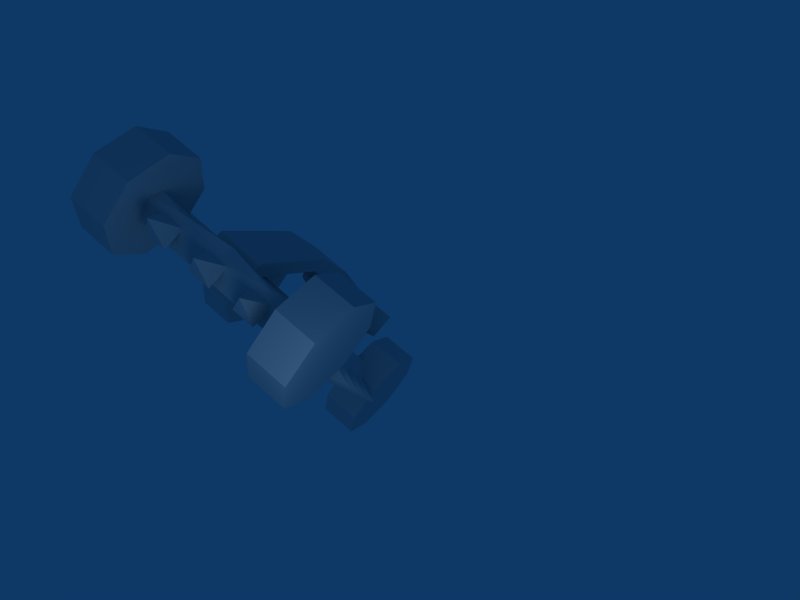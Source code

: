 # Source: catapult.blend  (saved by Blender 2.48.1; exported with 4.5.12 LTS)
import bpy
from mathutils import Matrix  # noqa: F401  (used for matrix-valued properties, if any)

bpy.ops.wm.read_factory_settings(use_empty=True)
scene = bpy.context.scene
scene.name = 'Scene'

# ---- collections
col_collection_1 = bpy.data.collections.new('Collection 1'); scene.collection.children.link(col_collection_1)

# ---- world
world_world = bpy.data.worlds.new('World'); scene.world = world_world
world_world.color = (0.05656, 0.2208, 0.4)
world_world.use_sun_shadow = False
world_world.sun_shadow_jitter_overblur = 0.0
world_world.cycles.sampling_method = 'MANUAL'
world_world.cycles.sample_map_resolution = 256

# ---- cameras
cam_camera = bpy.data.cameras.new('Camera')
cam_camera.passepartout_alpha = 0.2
cam_camera.clip_end = 100.0
cam_camera.lens = 35.0
cam_camera.ortho_scale = 7.314
cam_camera.show_passepartout = False
cam_camera.show_safe_areas = True
cam_camera.dof.focus_distance = 0.0
cam_camera.dof.aperture_fstop = 128.0

# ---- lights
light_spot = bpy.data.lights.new('Spot', 'POINT')
light_spot.transmission_factor = 0.0
light_spot.cutoff_distance = 30.0
light_spot.energy = 100.0
light_spot.shadow_buffer_clip_start = 1.001
light_spot.shadow_soft_size = 1.0
light_spot.shadow_maximum_resolution = 0.006
light_spot.use_absolute_resolution = True
light_spot.cycles.use_multiple_importance_sampling = False

# ---- meshes
me_tc_spikes = bpy.data.meshes.new('TC_SPIKES')
me_tc_spikes.from_pydata([(-2.055, 0.7071, -1.0), (-2.055, -0.7071, -1.0), (-3.469, -0.7071, -1.0), (-3.469, 0.7071, -1.0), (-2.762, 1.801e-07, 1.0), (-2.762, 1.801e-07, -1.0), (-2.055, -0.7404, -13.29), (-2.055, 0.6738, -13.29), (-3.469, 0.6738, -13.29), (-3.469, -0.7404, -13.29), (-2.762, -0.03327, -15.29), (-2.762, -0.03327, -13.29), (0.7071, -0.7404, -13.29), (0.7071, 0.6738, -13.29), (-0.7071, 0.6738, -13.29), (-0.7071, -0.7404, -13.29), (-2.235e-08, -0.03327, -15.29), (-4.62e-08, -0.03327, -13.29), (0.7071, 0.7071, -1.0), (0.7071, -0.7071, -1.0), (-0.7071, -0.7071, -1.0), (-0.7071, 0.7071, -1.0), (0.0, 0.0, 1.0), (0.0, 0.0, -1.0), (-4.983, 0.7071, -1.0), (-4.983, -0.7071, -1.0), (-6.397, -0.7071, -1.0), (-6.397, 0.7071, -1.0), (-5.69, 1.801e-07, 1.0), (-5.69, 1.801e-07, -1.0), (-4.983, -0.7404, -13.29), (-4.983, 0.6738, -13.29), (-6.397, 0.6738, -13.29), (-6.397, -0.7404, -13.29), (-5.69, -0.03327, -15.29), (-5.69, -0.03327, -13.29), (-8.011, -0.7404, -13.29), (-8.011, 0.6738, -13.29), (-9.425, 0.6738, -13.29), (-9.425, -0.7404, -13.29), (-8.718, -0.03327, -15.29), (-8.718, -0.03327, -13.29), (-8.011, 0.7071, -1.0), (-8.011, -0.7071, -1.0), (-9.425, -0.7071, -1.0), (-9.425, 0.7071, -1.0), (-8.718, 1.801e-07, 1.0), (-8.718, 1.801e-07, -1.0), (-14.29, 0.7071, -9.565), (-14.29, -0.7071, -9.565), (-14.29, -0.7071, -10.98), (-14.29, 0.7071, -10.98), (-16.29, 1.801e-07, -10.27), (-14.29, 1.801e-07, -10.27), (-14.29, 0.7071, -3.32), (-14.29, -0.7071, -3.32), (-14.29, -0.7071, -4.734), (-14.29, 0.7071, -4.734), (-16.29, 1.801e-07, -4.027), (-14.29, 1.801e-07, -4.027), (-14.29, 0.7071, -6.384), (-14.29, -0.7071, -6.384), (-14.29, -0.7071, -7.798), (-14.29, 0.7071, -7.798), (-16.29, 1.801e-07, -7.091), (-14.29, 1.801e-07, -7.091)], [], [(1, 0, 4), (4, 2, 1), (4, 3, 2), (4, 0, 3), (5, 0, 1), (5, 1, 2), (5, 2, 3), (3, 0, 5), (7, 6, 10), (10, 8, 7), (10, 9, 8), (10, 6, 9), (11, 6, 7), (11, 7, 8), (11, 8, 9), (9, 6, 11), (13, 12, 16), (16, 14, 13), (16, 15, 14), (16, 12, 15), (17, 12, 13), (17, 13, 14), (17, 14, 15), (15, 12, 17), (19, 18, 22), (22, 20, 19), (22, 21, 20), (22, 18, 21), (23, 18, 19), (23, 19, 20), (23, 20, 21), (21, 18, 23), (25, 24, 28), (28, 26, 25), (28, 27, 26), (28, 24, 27), (29, 24, 25), (29, 25, 26), (29, 26, 27), (27, 24, 29), (31, 30, 34), (34, 32, 31), (34, 33, 32), (34, 30, 33), (35, 30, 31), (35, 31, 32), (35, 32, 33), (33, 30, 35), (37, 36, 40), (40, 38, 37), (40, 39, 38), (40, 36, 39), (41, 36, 37), (41, 37, 38), (41, 38, 39), (39, 36, 41), (43, 42, 46), (46, 44, 43), (46, 45, 44), (46, 42, 45), (47, 42, 43), (47, 43, 44), (47, 44, 45), (45, 42, 47), (49, 48, 52), (52, 50, 49), (52, 51, 50), (52, 48, 51), (53, 48, 49), (53, 49, 50), (53, 50, 51), (51, 48, 53), (55, 54, 58), (58, 56, 55), (58, 57, 56), (58, 54, 57), (59, 54, 55), (59, 55, 56), (59, 56, 57), (57, 54, 59), (61, 60, 64), (64, 62, 61), (64, 63, 62), (64, 60, 63), (65, 60, 61), (65, 61, 62), (65, 62, 63), (63, 60, 65)])
_uv = me_tc_spikes.uv_layers.new(name='UVTex')
_uv.uv.foreach_set('vector', [0.3421, 0.5882, 0.4023, 0.5882, 0.4023, 0.6483, 0.3421, 0.5882, 0.4023, 0.5882, 0.4023, 0.6483, 0.3421, 0.5882, 0.4023, 0.5882, 0.4023, 0.6483, 0.3421, 0.5882, 0.4023, 0.5882, 0.4023, 0.6483, 0.3421, 0.5882, 0.4023, 0.5882, 0.4023, 0.6483, 0.3421, 0.5882, 0.4023, 0.5882, 0.4023, 0.6483, 0.3421, 0.5882, 0.4023, 0.5882, 0.4023, 0.6483, 0.3421, 0.5882, 0.4023, 0.5882, 0.4023, 0.6483, 0.3421, 0.5882, 0.4023, 0.5882, 0.4023, 0.6483, 0.3421, 0.5882, 0.4023, 0.5882, 0.4023, 0.6483, 0.3421, 0.5882, 0.4023, 0.5882, 0.4023, 0.6483, 0.3421, 0.5882, 0.4023, 0.5882, 0.4023, 0.6483, 0.3421, 0.5882, 0.4023, 0.5882, 0.4023, 0.6483, 0.3421, 0.5882, 0.4023, 0.5882, 0.4023, 0.6483, 0.3421, 0.5882, 0.4023, 0.5882, 0.4023, 0.6483, 0.3421, 0.5882, 0.4023, 0.5882, 0.4023, 0.6483, 0.3421, 0.5882, 0.4023, 0.5882, 0.4023, 0.6483, 0.3421, 0.5882, 0.4023, 0.5882, 0.4023, 0.6483, 0.3421, 0.5882, 0.4023, 0.5882, 0.4023, 0.6483, 0.3421, 0.5882, 0.4023, 0.5882, 0.4023, 0.6483, 0.3421, 0.5882, 0.4023, 0.5882, 0.4023, 0.6483, 0.3421, 0.5882, 0.4023, 0.5882, 0.4023, 0.6483, 0.3421, 0.5882, 0.4023, 0.5882, 0.4023, 0.6483, 0.3421, 0.5882, 0.4023, 0.5882, 0.4023, 0.6483, 0.3421, 0.5882, 0.4023, 0.5882, 0.4023, 0.6483, 0.3421, 0.5882, 0.4023, 0.5882, 0.4023, 0.6483, 0.3421, 0.5882, 0.4023, 0.5882, 0.4023, 0.6483, 0.3421, 0.5882, 0.4023, 0.5882, 0.4023, 0.6483, 0.3421, 0.5882, 0.4023, 0.5882, 0.4023, 0.6483, 0.3421, 0.5882, 0.4023, 0.5882, 0.4023, 0.6483, 0.3421, 0.5882, 0.4023, 0.5882, 0.4023, 0.6483, 0.3421, 0.5882, 0.4023, 0.5882, 0.4023, 0.6483, 0.3421, 0.5882, 0.4023, 0.5882, 0.4023, 0.6483, 0.3421, 0.5882, 0.4023, 0.5882, 0.4023, 0.6483, 0.3421, 0.5882, 0.4023, 0.5882, 0.4023, 0.6483, 0.3421, 0.5882, 0.4023, 0.5882, 0.4023, 0.6483, 0.3421, 0.5882, 0.4023, 0.5882, 0.4023, 0.6483, 0.3421, 0.5882, 0.4023, 0.5882, 0.4023, 0.6483, 0.3421, 0.5882, 0.4023, 0.5882, 0.4023, 0.6483, 0.3421, 0.5882, 0.4023, 0.5882, 0.4023, 0.6483, 0.3421, 0.5882, 0.4023, 0.5882, 0.4023, 0.6483, 0.3421, 0.5882, 0.4023, 0.5882, 0.4023, 0.6483, 0.3421, 0.5882, 0.4023, 0.5882, 0.4023, 0.6483, 0.3421, 0.5882, 0.4023, 0.5882, 0.4023, 0.6483, 0.3421, 0.5882, 0.4023, 0.5882, 0.4023, 0.6483, 0.3421, 0.5882, 0.4023, 0.5882, 0.4023, 0.6483, 0.3421, 0.5882, 0.4023, 0.5882, 0.4023, 0.6483, 0.3421, 0.5882, 0.4023, 0.5882, 0.4023, 0.6483, 0.3421, 0.5882, 0.4023, 0.5882, 0.4023, 0.6483, 0.3421, 0.5882, 0.4023, 0.5882, 0.4023, 0.6483, 0.3421, 0.5882, 0.4023, 0.5882, 0.4023, 0.6483, 0.3421, 0.5882, 0.4023, 0.5882, 0.4023, 0.6483, 0.3421, 0.5882, 0.4023, 0.5882, 0.4023, 0.6483, 0.3421, 0.5882, 0.4023, 0.5882, 0.4023, 0.6483, 0.3421, 0.5882, 0.4023, 0.5882, 0.4023, 0.6483, 0.3421, 0.5882, 0.4023, 0.5882, 0.4023, 0.6483, 0.3421, 0.5882, 0.4023, 0.5882, 0.4023, 0.6483, 0.3421, 0.5882, 0.4023, 0.5882, 0.4023, 0.6483, 0.3421, 0.5882, 0.4023, 0.5882, 0.4023, 0.6483, 0.3421, 0.5882, 0.4023, 0.5882, 0.4023, 0.6483, 0.3421, 0.5882, 0.4023, 0.5882, 0.4023, 0.6483, 0.3421, 0.5882, 0.4023, 0.5882, 0.4023, 0.6483, 0.3421, 0.5882, 0.4023, 0.5882, 0.4023, 0.6483, 0.3421, 0.5882, 0.4023, 0.5882, 0.4023, 0.6483, 0.3421, 0.5882, 0.4023, 0.5882, 0.4023, 0.6483, 0.3421, 0.5882, 0.4023, 0.5882, 0.4023, 0.6483, 0.3421, 0.5882, 0.4023, 0.5882, 0.4023, 0.6483, 0.3421, 0.5882, 0.4023, 0.5882, 0.4023, 0.6483, 0.3421, 0.5882, 0.4023, 0.5882, 0.4023, 0.6483, 0.3421, 0.5882, 0.4023, 0.5882, 0.4023, 0.6483, 0.3421, 0.5882, 0.4023, 0.5882, 0.4023, 0.6483, 0.3421, 0.5882, 0.4023, 0.5882, 0.4023, 0.6483, 0.3421, 0.5882, 0.4023, 0.5882, 0.4023, 0.6483, 0.3421, 0.5882, 0.4023, 0.5882, 0.4023, 0.6483, 0.3421, 0.5882, 0.4023, 0.5882, 0.4023, 0.6483, 0.3421, 0.5882, 0.4023, 0.5882, 0.4023, 0.6483, 0.3421, 0.5882, 0.4023, 0.5882, 0.4023, 0.6483, 0.3421, 0.5882, 0.4023, 0.5882, 0.4023, 0.6483, 0.3421, 0.5882, 0.4023, 0.5882, 0.4023, 0.6483, 0.3421, 0.5882, 0.4023, 0.5882, 0.4023, 0.6483, 0.3421, 0.5882, 0.4023, 0.5882, 0.4023, 0.6483, 0.3421, 0.5882, 0.4023, 0.5882, 0.4023, 0.6483, 0.3421, 0.5882, 0.4023, 0.5882, 0.4023, 0.6483, 0.3421, 0.5882, 0.4023, 0.5882, 0.4023, 0.6483, 0.3421, 0.5882, 0.4023, 0.5882, 0.4023, 0.6483, 0.3421, 0.5882, 0.4023, 0.5882, 0.4023, 0.6483, 0.3421, 0.5882, 0.4023, 0.5882, 0.4023, 0.6483, 0.3421, 0.5882, 0.4023, 0.5882, 0.4023, 0.6483])
me_tc_spikes.use_remesh_preserve_volume = False
me_tc_spikes.use_remesh_preserve_attributes = False
me_tc_spikes.use_mirror_vertex_groups = False
me_tc_spikes.update()
me_arm = bpy.data.meshes.new('ARM')
me_arm.from_pydata([(1.0, 6.919, -1.0), (1.0, 4.919, -1.0), (-1.0, 4.919, -1.0), (-1.0, 6.919, -1.0), (1.0, 1.0, 1.0), (1.0, -1.0, 1.0), (-1.0, -1.0, 1.0), (-1.0, 1.0, 1.0), (-1.0, 6.166, -2.337), (-1.0, 8.166, -2.337), (1.0, 8.166, -2.337), (1.0, 6.166, -2.337), (-1.693, 5.235, -3.635), (1.693, 5.235, -3.635), (1.693, 7.899, -3.635), (-1.693, 7.899, -3.635), (-1.693, 7.899, -5.601), (-1.693, 5.235, -5.601), (1.693, 7.899, -5.601), (1.693, 5.235, -5.601), (-1.298e-07, 5.235, -3.635), (1.693, 6.567, -3.635), (2.738e-07, 7.899, -3.635), (-1.693, 6.567, -3.635), (-2.583, 8.599, -4.855), (-1.693, 6.567, -5.601), (-2.583, 4.535, -4.855), (2.583, 8.599, -4.855), (2.738e-07, 7.899, -5.601), (2.583, 4.535, -4.855), (1.693, 6.567, -5.601), (-1.298e-07, 5.235, -5.601), (-2.583, 6.567, -4.855), (2.738e-07, 3.858, -4.377), (2.583, 6.567, -4.855), (-1.298e-07, 2.192, -4.377), (7.201e-08, 6.567, -5.601)], [], [(4, 7, 6, 5), (0, 4, 5, 1), (1, 5, 6, 2), (2, 6, 7, 3), (4, 0, 3, 7), (2, 3, 9, 8), (3, 0, 10, 9), (0, 1, 11, 10), (1, 2, 8, 11), (20, 11, 8), (12, 20, 8), (20, 13, 11), (21, 10, 11), (13, 21, 11), (21, 14, 10), (22, 9, 10), (14, 22, 10), (22, 15, 9), (23, 8, 9), (15, 23, 9), (23, 12, 8), (23, 15, 24, 32), (12, 23, 32, 26), (32, 24, 16, 25), (26, 32, 25, 17), (21, 13, 29, 34), (14, 21, 34, 27), (34, 29, 19, 30), (27, 34, 30, 18), (30, 19, 31, 36), (18, 30, 36, 28), (36, 31, 17, 25), (28, 36, 25, 16), (29, 35, 31), (29, 31, 19), (35, 26, 31), (26, 17, 31), (13, 20, 29), (20, 35, 29), (20, 12, 26), (20, 26, 35), (24, 33, 28), (24, 28, 16), (33, 27, 28), (27, 18, 28), (15, 22, 24), (22, 33, 24), (22, 14, 27), (22, 27, 33)])
_uv = me_arm.uv_layers.new(name='UVTex')
_uv.uv.foreach_set('vector', [0.8176, 0.2362, 0.8309, 0.2398, 0.828, 0.2169, 0.8152, 0.2094, 0.7635, 0.401, 0.8176, 0.2362, 0.8152, 0.2094, 0.8007, 0.3624, 0.8007, 0.3624, 0.8152, 0.2094, 0.828, 0.2169, 0.8532, 0.3651, 0.8532, 0.3651, 0.828, 0.2169, 0.8309, 0.2398, 0.8988, 0.4109, 0.5015, 0.5525, 0.5015, 0.3345, 0.5714, 0.3345, 0.5714, 0.5525, 0.8532, 0.3651, 0.8988, 0.4109, 0.9144, 0.4672, 0.8514, 0.4344, 0.5714, 0.3345, 0.5015, 0.3345, 0.5015, 0.2707, 0.5714, 0.2707, 0.7635, 0.401, 0.8007, 0.3624, 0.7938, 0.4217, 0.7525, 0.4276, 0.8007, 0.3624, 0.8532, 0.3651, 0.8514, 0.4344, 0.7938, 0.4217, 0.8124, 0.4581, 0.7938, 0.4217, 0.8514, 0.4344, 0.8317, 0.4733, 0.8124, 0.4581, 0.8514, 0.4344, 0.8124, 0.4581, 0.7913, 0.4553, 0.7938, 0.4217, 0.7777, 0.4484, 0.7525, 0.4276, 0.7938, 0.4217, 0.7913, 0.4553, 0.7777, 0.4484, 0.7938, 0.4217, 0.7777, 0.4484, 0.7571, 0.4487, 0.7525, 0.4276, 0.5364, 0.2293, 0.5714, 0.2707, 0.5015, 0.2707, 0.4815, 0.2237, 0.5364, 0.2293, 0.5015, 0.2707, 0.5364, 0.2293, 0.5914, 0.2237, 0.5714, 0.2707, 0.8534, 0.4828, 0.8514, 0.4344, 0.9144, 0.4672, 0.8862, 0.5124, 0.8534, 0.4828, 0.9144, 0.4672, 0.8534, 0.4828, 0.8317, 0.4733, 0.8514, 0.4344, 0.8534, 0.4828, 0.8862, 0.5124, 0.8535, 0.568, 0.8301, 0.5044, 0.8317, 0.4733, 0.8534, 0.4828, 0.8301, 0.5044, 0.8172, 0.4824, 0.8301, 0.5044, 0.8535, 0.568, 0.8072, 0.5432, 0.8113, 0.5107, 0.8172, 0.4824, 0.8301, 0.5044, 0.8113, 0.5107, 0.8114, 0.4931, 0.7777, 0.4484, 0.7913, 0.4553, 0.7924, 0.4681, 0.7757, 0.4682, 0.7571, 0.4487, 0.7777, 0.4484, 0.7757, 0.4682, 0.7473, 0.4713, 0.7757, 0.4682, 0.7924, 0.4681, 0.789, 0.4767, 0.7775, 0.4821, 0.7473, 0.4713, 0.7757, 0.4682, 0.7775, 0.4821, 0.7593, 0.4891, 0.7775, 0.4821, 0.789, 0.4767, 0.7984, 0.4864, 0.7893, 0.4999, 0.7593, 0.4891, 0.7775, 0.4821, 0.7893, 0.4999, 0.7738, 0.5178, 0.7893, 0.4999, 0.7984, 0.4864, 0.8114, 0.4931, 0.8113, 0.5107, 0.7738, 0.5178, 0.7893, 0.4999, 0.8113, 0.5107, 0.8072, 0.5432, 0.7924, 0.4681, 0.8055, 0.4726, 0.7984, 0.4864, 0.7924, 0.4681, 0.7984, 0.4864, 0.789, 0.4767, 0.8055, 0.4726, 0.8172, 0.4824, 0.7984, 0.4864, 0.8172, 0.4824, 0.8114, 0.4931, 0.7984, 0.4864, 0.7913, 0.4553, 0.8124, 0.4581, 0.7924, 0.4681, 0.8124, 0.4581, 0.8055, 0.4726, 0.7924, 0.4681, 0.8124, 0.4581, 0.8317, 0.4733, 0.8172, 0.4824, 0.8124, 0.4581, 0.8172, 0.4824, 0.8055, 0.4726, 0.6155, 0.1774, 0.5364, 0.1797, 0.5364, 0.1184, 0.6155, 0.1774, 0.5364, 0.1184, 0.5945, 0.1341, 0.5364, 0.1797, 0.4574, 0.1774, 0.5364, 0.1184, 0.4574, 0.1774, 0.4784, 0.1341, 0.5364, 0.1184, 0.5914, 0.2237, 0.5364, 0.2293, 0.6155, 0.1774, 0.5364, 0.2293, 0.5364, 0.1797, 0.6155, 0.1774, 0.5364, 0.2293, 0.4815, 0.2237, 0.4574, 0.1774, 0.5364, 0.2293, 0.4574, 0.1774, 0.5364, 0.1797])
me_arm.use_remesh_preserve_volume = False
me_arm.use_remesh_preserve_attributes = False
me_arm.use_mirror_vertex_groups = False
me_arm.update()
me_back = bpy.data.meshes.new('BACK')
me_back.from_pydata([(0.7071, 0.7071, -11.01), (1.0, -4.371e-08, -11.01), (0.7071, -0.7071, -11.01), (-3.751e-07, -1.0, -11.01), (-0.7071, -0.7071, -11.01), (-1.0, 1.192e-08, -11.01), (-0.7071, 0.7071, -11.01), (-5.897e-07, 1.0, -11.01), (0.7071, 0.7071, -9.01), (1.0, 6.159e-07, -9.01), (0.7071, -0.7071, -9.01), (-1.699e-07, -1.0, -9.01), (-0.7071, -0.7071, -9.01), (-1.0, 6.636e-07, -9.01), (-0.7071, 0.7071, -9.01), (1.157e-06, 1.0, -9.01), (-2.877e-07, 0.0, -11.01), (-1.46e-07, 0.0, -9.01), (0.7071, 0.7071, -1.0), (1.0, -4.371e-08, -1.0), (0.7071, -0.7071, -1.0), (-8.742e-08, -1.0, -1.0), (-0.7071, -0.7071, -1.0), (-1.0, 1.192e-08, -1.0), (-0.7071, 0.7071, -1.0), (-3.02e-07, 1.0, -1.0), (0.7071, 0.7071, 1.0), (1.0, 6.159e-07, 1.0), (0.7071, -0.7071, 1.0), (-2.385e-08, -1.0, 1.0), (-0.7071, -0.7071, 1.0), (-1.0, 6.636e-07, 1.0), (-0.7071, 0.7071, 1.0), (1.303e-06, 1.0, 1.0), (0.0, 0.0, -1.0), (0.0, 0.0, 1.0)], [], [(16, 0, 1), (17, 9, 8), (16, 1, 2), (17, 10, 9), (16, 2, 3), (17, 11, 10), (16, 3, 4), (17, 12, 11), (16, 4, 5), (17, 13, 12), (16, 5, 6), (17, 14, 13), (16, 6, 7), (17, 15, 14), (7, 0, 16), (17, 8, 15), (0, 8, 9, 1), (1, 9, 10, 2), (2, 10, 11, 3), (3, 11, 12, 4), (4, 12, 13, 5), (5, 13, 14, 6), (6, 14, 15, 7), (8, 0, 7, 15), (34, 18, 19), (35, 27, 26), (34, 19, 20), (35, 28, 27), (34, 20, 21), (35, 29, 28), (34, 21, 22), (35, 30, 29), (34, 22, 23), (35, 31, 30), (34, 23, 24), (35, 32, 31), (34, 24, 25), (35, 33, 32), (25, 18, 34), (35, 26, 33), (18, 26, 27, 19), (19, 27, 28, 20), (20, 28, 29, 21), (21, 29, 30, 22), (22, 30, 31, 23), (23, 31, 32, 24), (24, 32, 33, 25), (26, 18, 25, 33)])
_uv = me_back.uv_layers.new(name='UVTex')
_uv.uv.foreach_set('vector', [0.2039, 0.4262, 0.2729, 0.2595, 0.3706, 0.3572, 0.2048, 0.4262, 0.3715, 0.4952, 0.2738, 0.5929, 0.2039, 0.4262, 0.3706, 0.3572, 0.3706, 0.4952, 0.2048, 0.4262, 0.3715, 0.3572, 0.3715, 0.4952, 0.2039, 0.4262, 0.3706, 0.4952, 0.2729, 0.5929, 0.2048, 0.4262, 0.2738, 0.2595, 0.3715, 0.3572, 0.2039, 0.4262, 0.2729, 0.5929, 0.1349, 0.5929, 0.2048, 0.4262, 0.1358, 0.2595, 0.2738, 0.2595, 0.2039, 0.4262, 0.1349, 0.5929, 0.03725, 0.4952, 0.2048, 0.4262, 0.03815, 0.3572, 0.1358, 0.2595, 0.2039, 0.4262, 0.03725, 0.4952, 0.03725, 0.3572, 0.2048, 0.4262, 0.03815, 0.4952, 0.03815, 0.3572, 0.2039, 0.4262, 0.03725, 0.3572, 0.1349, 0.2595, 0.2048, 0.4262, 0.1358, 0.5929, 0.03815, 0.4952, 0.1349, 0.2595, 0.2729, 0.2595, 0.2039, 0.4262, 0.2048, 0.4262, 0.2738, 0.5929, 0.1358, 0.5929, 0.1626, 0.158, 0.1317, 0.129, 0.1388, 0.1205, 0.1881, 0.1239, 0.1881, 0.1239, 0.1388, 0.1205, 0.1374, 0.1018, 0.1734, 0.08386, 0.1734, 0.08386, 0.1374, 0.1018, 0.1235, 0.0907, 0.1281, 0.0568, 0.1281, 0.0568, 0.1235, 0.0907, 0.1054, 0.09006, 0.06258, 0.0568, 0.06258, 0.0568, 0.1054, 0.09006, 0.0786, 0.1037, 0.03905, 0.09996, 0.03905, 0.09996, 0.0786, 0.1037, 0.0994, 0.129, 0.04863, 0.1521, 0.04863, 0.1521, 0.0994, 0.129, 0.1155, 0.131, 0.1114, 0.1709, 0.1317, 0.129, 0.1626, 0.158, 0.1114, 0.1709, 0.1155, 0.131, 0.2042, 0.4266, 0.3709, 0.3576, 0.3709, 0.4957, 0.2044, 0.4262, 0.371, 0.3572, 0.371, 0.4952, 0.2042, 0.4266, 0.3709, 0.4957, 0.2733, 0.5933, 0.2044, 0.4262, 0.2734, 0.2595, 0.371, 0.3572, 0.2042, 0.4266, 0.2733, 0.5933, 0.1352, 0.5933, 0.2044, 0.4262, 0.1353, 0.2595, 0.2734, 0.2595, 0.2042, 0.4266, 0.1352, 0.5933, 0.03756, 0.4957, 0.2044, 0.4262, 0.0377, 0.3572, 0.1353, 0.2595, 0.2042, 0.4266, 0.03756, 0.4957, 0.03756, 0.3576, 0.2044, 0.4262, 0.0377, 0.4952, 0.0377, 0.3572, 0.2042, 0.4266, 0.03756, 0.3576, 0.1352, 0.26, 0.2044, 0.4262, 0.1353, 0.5929, 0.0377, 0.4952, 0.2042, 0.4266, 0.1352, 0.26, 0.2733, 0.26, 0.2044, 0.4262, 0.2734, 0.5929, 0.1353, 0.5929, 0.2733, 0.26, 0.3709, 0.3576, 0.2042, 0.4266, 0.2044, 0.4262, 0.371, 0.4952, 0.2734, 0.5929, 0.1649, 0.1581, 0.1444, 0.1345, 0.1497, 0.1247, 0.1906, 0.1231, 0.1906, 0.1231, 0.1497, 0.1247, 0.1428, 0.1053, 0.1765, 0.08196, 0.1765, 0.08196, 0.1428, 0.1053, 0.1195, 0.0891, 0.1305, 0.05413, 0.1305, 0.05413, 0.1195, 0.0891, 0.09563, 0.09107, 0.06331, 0.05413, 0.06331, 0.05413, 0.09563, 0.09107, 0.07508, 0.1185, 0.03674, 0.1127, 0.03674, 0.1127, 0.07508, 0.1185, 0.1031, 0.1323, 0.04861, 0.152, 0.04861, 0.152, 0.1031, 0.1323, 0.1299, 0.1423, 0.1127, 0.1712, 0.1444, 0.1345, 0.1649, 0.1581, 0.1127, 0.1712, 0.1299, 0.1423])
me_back.use_remesh_preserve_volume = False
me_back.use_remesh_preserve_attributes = False
me_back.use_mirror_vertex_groups = False
me_back.update()
me_front = bpy.data.meshes.new('FRONT')
me_front.from_pydata([(0.7071, 0.7071, 9.01), (1.0, 4.325e-08, 9.01), (0.7071, -0.7071, 9.01), (-1.149e-07, -1.0, 9.01), (-0.7071, -0.7071, 9.01), (-1.0, 9.888e-08, 9.01), (-0.7071, 0.7071, 9.01), (-3.295e-07, 1.0, 9.01), (0.7071, 0.7071, 11.01), (1.0, 7.462e-07, 11.01), (0.7071, -0.7071, 11.01), (3.619e-09, -1.0, 11.01), (-0.7071, -0.7071, 11.01), (-1.0, 7.939e-07, 11.01), (-0.7071, 0.7071, 11.01), (1.331e-06, 1.0, 11.01), (-2.747e-08, 8.696e-08, 9.01), (2.747e-08, 1.303e-07, 11.01), (0.7071, 0.7071, -1.0), (1.0, -4.371e-08, -1.0), (0.7071, -0.7071, -1.0), (-8.742e-08, -1.0, -1.0), (-0.7071, -0.7071, -1.0), (-1.0, 1.192e-08, -1.0), (-0.7071, 0.7071, -1.0), (-3.02e-07, 1.0, -1.0), (0.7071, 0.7071, 1.0), (1.0, 6.159e-07, 1.0), (0.7071, -0.7071, 1.0), (-2.385e-08, -1.0, 1.0), (-0.7071, -0.7071, 1.0), (-1.0, 6.636e-07, 1.0), (-0.7071, 0.7071, 1.0), (1.303e-06, 1.0, 1.0), (0.0, 0.0, -1.0), (0.0, 0.0, 1.0)], [], [(16, 0, 1), (17, 9, 8), (16, 1, 2), (17, 10, 9), (16, 2, 3), (17, 11, 10), (16, 3, 4), (17, 12, 11), (16, 4, 5), (17, 13, 12), (16, 5, 6), (17, 14, 13), (16, 6, 7), (17, 15, 14), (7, 0, 16), (17, 8, 15), (0, 8, 9, 1), (1, 9, 10, 2), (2, 10, 11, 3), (3, 11, 12, 4), (4, 12, 13, 5), (5, 13, 14, 6), (6, 14, 15, 7), (8, 0, 7, 15), (34, 18, 19), (35, 27, 26), (34, 19, 20), (35, 28, 27), (34, 20, 21), (35, 29, 28), (34, 21, 22), (35, 30, 29), (34, 22, 23), (35, 31, 30), (34, 23, 24), (35, 32, 31), (34, 24, 25), (35, 33, 32), (25, 18, 34), (35, 26, 33), (18, 26, 27, 19), (19, 27, 28, 20), (20, 28, 29, 21), (21, 29, 30, 22), (22, 30, 31, 23), (23, 31, 32, 24), (24, 32, 33, 25), (26, 18, 25, 33)])
_uv = me_front.uv_layers.new(name='UVTex')
_uv.uv.foreach_set('vector', [0.2045, 0.425, 0.3712, 0.4941, 0.2735, 0.5917, 0.2033, 0.4242, 0.37, 0.4932, 0.2723, 0.5909, 0.2045, 0.425, 0.2735, 0.5917, 0.1355, 0.5917, 0.2033, 0.4242, 0.37, 0.3552, 0.37, 0.4932, 0.2045, 0.425, 0.1355, 0.5917, 0.03784, 0.4941, 0.2033, 0.4242, 0.2723, 0.2575, 0.37, 0.3552, 0.2045, 0.425, 0.03784, 0.4941, 0.03784, 0.356, 0.2033, 0.4242, 0.1343, 0.2575, 0.2723, 0.2575, 0.2045, 0.425, 0.03784, 0.356, 0.1355, 0.2584, 0.2033, 0.4242, 0.03662, 0.3552, 0.1343, 0.2575, 0.2045, 0.425, 0.1355, 0.2584, 0.2735, 0.2584, 0.2033, 0.4242, 0.03662, 0.4932, 0.03662, 0.3552, 0.2045, 0.425, 0.2735, 0.2584, 0.3712, 0.356, 0.2033, 0.4242, 0.1343, 0.5909, 0.03662, 0.4932, 0.3712, 0.356, 0.3712, 0.4941, 0.2045, 0.425, 0.2033, 0.4242, 0.2723, 0.5909, 0.1343, 0.5909, 0.1911, 0.06102, 0.1583, 0.1028, 0.1444, 0.08524, 0.1118, 0.03111, 0.1118, 0.03111, 0.1444, 0.08524, 0.1061, 0.07775, 0.04748, 0.03684, 0.04748, 0.03684, 0.1061, 0.07775, 0.06899, 0.1024, 0.01319, 0.09947, 0.01319, 0.09947, 0.06899, 0.1024, 0.09281, 0.1256, 0.04572, 0.1589, 0.04572, 0.1589, 0.09281, 0.1256, 0.1261, 0.139, 0.1094, 0.1779, 0.1094, 0.1779, 0.1261, 0.139, 0.1506, 0.1347, 0.181, 0.1684, 0.181, 0.1684, 0.1506, 0.1347, 0.1647, 0.116, 0.2071, 0.1338, 0.1583, 0.1028, 0.1911, 0.06102, 0.2071, 0.1338, 0.1647, 0.116, 0.2047, 0.4257, 0.3713, 0.3567, 0.3713, 0.4948, 0.204, 0.4242, 0.3706, 0.3552, 0.3706, 0.4932, 0.2047, 0.4257, 0.3713, 0.4948, 0.2737, 0.5924, 0.204, 0.4242, 0.273, 0.2575, 0.3706, 0.3552, 0.2047, 0.4257, 0.2737, 0.5924, 0.1356, 0.5924, 0.204, 0.4242, 0.1349, 0.2575, 0.273, 0.2575, 0.2047, 0.4257, 0.1356, 0.5924, 0.03801, 0.4948, 0.204, 0.4242, 0.03731, 0.3552, 0.1349, 0.2575, 0.2047, 0.4257, 0.03801, 0.4948, 0.03801, 0.3567, 0.204, 0.4242, 0.03731, 0.4932, 0.03731, 0.3552, 0.2047, 0.4257, 0.03801, 0.3567, 0.1356, 0.2591, 0.204, 0.4242, 0.1349, 0.5909, 0.03731, 0.4932, 0.2047, 0.4257, 0.1356, 0.2591, 0.2737, 0.2591, 0.204, 0.4242, 0.273, 0.5909, 0.1349, 0.5909, 0.2737, 0.2591, 0.3713, 0.3567, 0.2047, 0.4257, 0.204, 0.4242, 0.3706, 0.4932, 0.273, 0.5909, 0.1833, 0.1707, 0.154, 0.1375, 0.163, 0.1168, 0.2095, 0.1351, 0.2095, 0.1351, 0.163, 0.1168, 0.1628, 0.1017, 0.194, 0.06117, 0.194, 0.06117, 0.1628, 0.1017, 0.1492, 0.08552, 0.1139, 0.03058, 0.1139, 0.03058, 0.1492, 0.08552, 0.1089, 0.0789, 0.04791, 0.0363, 0.04791, 0.0363, 0.1089, 0.0789, 0.06989, 0.1034, 0.01155, 0.0999, 0.01155, 0.0999, 0.06989, 0.1034, 0.09564, 0.1282, 0.04554, 0.1611, 0.04554, 0.1611, 0.09564, 0.1282, 0.1291, 0.1417, 0.1107, 0.1806, 0.154, 0.1375, 0.1833, 0.1707, 0.1107, 0.1806, 0.1291, 0.1417])
me_front.use_remesh_preserve_volume = False
me_front.use_remesh_preserve_attributes = False
me_front.use_mirror_vertex_groups = False
me_front.update()
me_body = bpy.data.meshes.new('BODY')
me_body.from_pydata([(0.8938, 1.0, -0.9222), (0.7865, -1.0, -0.9587), (-0.9988, -1.0, -0.9587), (-1.106, 1.0, -0.9222), (0.8938, 1.0, 0.9217), (0.7865, -1.0, 0.946), (-0.9988, -1.0, 0.946), (-1.106, 1.0, 0.9217), (-0.1062, -1.0, -0.9587), (0.8938, -2.98e-08, -1.0), (-0.1062, 1.0, -0.9222), (-1.106, 2.682e-07, -1.0), (0.8938, -5.662e-07, 1.0), (-0.1062, -1.0, 0.946), (-1.106, 1.788e-07, 1.0), (-0.1062, 1.0, 0.9217), (0.7865, -1.0, 0.0), (0.8938, 1.0, 0.0), (-0.9988, -1.0, 0.0), (-1.106, 1.0, 0.0), (-0.1062, 1.192e-07, -1.0), (-0.1062, -1.937e-07, 1.0), (0.8938, -2.98e-07, 0.0), (-0.1062, -1.0, 0.0), (-1.106, 2.235e-07, 0.0), (-0.1062, 1.0, 0.0), (0.3938, -0.6388, -1.0), (-0.6062, -0.6388, -1.0), (0.3938, -0.6388, 1.0), (-0.6062, -0.6388, 1.0), (0.7865, -1.0, -0.5), (0.7865, -1.0, 0.5), (-0.9988, -1.0, -0.5), (-0.9988, -1.0, 0.5), (-0.1062, -1.0, 0.5), (0.3938, -0.6388, 0.0), (-0.1062, -1.0, -0.5), (-0.6062, -0.6388, 0.0), (0.3938, -0.6388, 0.5), (0.3938, -0.6388, -0.5), (-0.6062, -0.6388, 0.5), (-0.6062, -0.6388, -0.5)], [], [(0, 9, 20, 10), (10, 20, 11, 3), (15, 7, 14, 21), (4, 15, 21, 12), (17, 4, 12, 22), (0, 17, 22, 9), (24, 14, 7, 19), (11, 24, 19, 3), (17, 0, 10, 25), (4, 17, 25, 15), (25, 10, 3, 19), (15, 25, 19, 7), (26, 20, 9), (1, 26, 9), (26, 8, 20), (27, 11, 20), (8, 27, 20), (27, 2, 11), (29, 21, 14), (6, 29, 14), (29, 13, 21), (28, 12, 21), (13, 28, 21), (28, 5, 12), (31, 22, 12), (5, 31, 12), (31, 16, 22), (30, 9, 22), (16, 30, 22), (30, 1, 9), (31, 5, 28, 38), (16, 31, 38, 35), (38, 28, 13, 34), (35, 38, 34, 23), (30, 16, 35, 39), (1, 30, 39, 26), (39, 35, 23, 36), (26, 39, 36, 8), (34, 13, 29, 40), (23, 34, 40, 37), (40, 29, 6, 33), (37, 40, 33, 18), (36, 23, 37, 41), (8, 36, 41, 27), (41, 37, 18, 32), (27, 41, 32, 2), (33, 14, 24), (18, 33, 24), (33, 6, 14), (32, 24, 11), (2, 32, 11), (32, 18, 24)])
_uv = me_body.uv_layers.new(name='UVTex')
_uv.uv.foreach_set('vector', [0.2362, 0.8639, 0.1443, 0.8639, 0.1443, 0.7722, 0.2362, 0.7722, 0.2362, 0.7722, 0.1443, 0.7722, 0.1442, 0.6806, 0.2362, 0.6806, 0.4052, 0.7722, 0.4052, 0.6806, 0.4971, 0.6806, 0.4971, 0.7722, 0.4052, 0.8639, 0.4052, 0.7722, 0.4971, 0.7722, 0.4971, 0.8639, 0.3842, 0.777, 0.3799, 0.8402, 0.3108, 0.8394, 0.3191, 0.7748, 0.3842, 0.7137, 0.3842, 0.777, 0.3191, 0.7748, 0.3152, 0.7098, 0.3182, 0.7743, 0.3139, 0.709, 0.383, 0.7129, 0.383, 0.7763, 0.31, 0.8382, 0.3182, 0.7743, 0.383, 0.7763, 0.3786, 0.8391, 0.3207, 0.8639, 0.2362, 0.8639, 0.2362, 0.7722, 0.3207, 0.7722, 0.4052, 0.8639, 0.3207, 0.8639, 0.3207, 0.7722, 0.4052, 0.7722, 0.3207, 0.7722, 0.2362, 0.7722, 0.2362, 0.6806, 0.3207, 0.6806, 0.4052, 0.7722, 0.3207, 0.7722, 0.3207, 0.6806, 0.4052, 0.6806, 0.08571, 0.8181, 0.1443, 0.7722, 0.1443, 0.8639, 0.2675, 0.7275, 0.2567, 0.7018, 0.3152, 0.7098, 0.843, 0.7112, 0.7922, 0.7335, 0.7911, 0.6416, 0.0857, 0.7264, 0.1442, 0.6806, 0.1443, 0.7722, 0.7922, 0.7335, 0.7408, 0.7124, 0.7911, 0.6416, 0.2525, 0.8425, 0.2641, 0.8183, 0.31, 0.8382, 0.5557, 0.7264, 0.4971, 0.7722, 0.4971, 0.6806, 0.2657, 0.7276, 0.2546, 0.7013, 0.3139, 0.709, 0.3211, 0.8133, 0.3236, 0.7498, 0.4044, 0.8133, 0.5557, 0.818, 0.4971, 0.8639, 0.4971, 0.7722, 0.3236, 0.7498, 0.3847, 0.7324, 0.4044, 0.8133, 0.2517, 0.8433, 0.2641, 0.8181, 0.3108, 0.8394, 0.2636, 0.7991, 0.3191, 0.7748, 0.3108, 0.8394, 0.2641, 0.8181, 0.2636, 0.7991, 0.3108, 0.8394, 0.2636, 0.7991, 0.2617, 0.7728, 0.3191, 0.7748, 0.2655, 0.7467, 0.3152, 0.7098, 0.3191, 0.7748, 0.2617, 0.7728, 0.2655, 0.7467, 0.3191, 0.7748, 0.2655, 0.7467, 0.2675, 0.7275, 0.3152, 0.7098, 0.2636, 0.7991, 0.2641, 0.8181, 0.2517, 0.8433, 0.2282, 0.8091, 0.2617, 0.7728, 0.2636, 0.7991, 0.2282, 0.8091, 0.2264, 0.7715, 0.8596, 0.8736, 0.86, 0.9276, 0.7933, 0.9222, 0.7932, 0.8744, 0.8585, 0.8195, 0.8596, 0.8736, 0.7932, 0.8744, 0.7929, 0.8218, 0.2655, 0.7467, 0.2617, 0.7728, 0.2264, 0.7715, 0.2309, 0.7341, 0.2675, 0.7275, 0.2655, 0.7467, 0.2309, 0.7341, 0.2567, 0.7018, 0.8549, 0.7654, 0.8585, 0.8195, 0.7929, 0.8218, 0.7926, 0.7719, 0.843, 0.7112, 0.8549, 0.7654, 0.7926, 0.7719, 0.7922, 0.7335, 0.7932, 0.8744, 0.7933, 0.9222, 0.7271, 0.9276, 0.7274, 0.8739, 0.7929, 0.8218, 0.7932, 0.8744, 0.7274, 0.8739, 0.7281, 0.8204, 0.2283, 0.7347, 0.2546, 0.7013, 0.2657, 0.7276, 0.2641, 0.7469, 0.2243, 0.7732, 0.2283, 0.7347, 0.2641, 0.7469, 0.261, 0.7733, 0.7926, 0.7719, 0.7929, 0.8218, 0.7281, 0.8204, 0.73, 0.767, 0.7922, 0.7335, 0.7926, 0.7719, 0.73, 0.767, 0.7408, 0.7124, 0.2297, 0.8104, 0.2243, 0.7732, 0.261, 0.7733, 0.2629, 0.7996, 0.2525, 0.8425, 0.2297, 0.8104, 0.2629, 0.7996, 0.2641, 0.8183, 0.2641, 0.7469, 0.3139, 0.709, 0.3182, 0.7743, 0.261, 0.7733, 0.2641, 0.7469, 0.3182, 0.7743, 0.2641, 0.7469, 0.2657, 0.7276, 0.3139, 0.709, 0.2629, 0.7996, 0.3182, 0.7743, 0.31, 0.8382, 0.2641, 0.8183, 0.2629, 0.7996, 0.31, 0.8382, 0.2629, 0.7996, 0.261, 0.7733, 0.3182, 0.7743])
me_body.use_remesh_preserve_volume = False
me_body.use_remesh_preserve_attributes = False
me_body.use_mirror_vertex_groups = False
me_body.update()

# ---- objects
ob_tc_spikes = bpy.data.objects.new('TC_SPIKES', me_tc_spikes)
ob_arm = bpy.data.objects.new('ARM', me_arm)
ob_back = bpy.data.objects.new('BACK', me_back)
ob_front = bpy.data.objects.new('FRONT', me_front)
ob_body = bpy.data.objects.new('BODY', me_body)
ob_lamp = bpy.data.objects.new('Lamp', light_spot)
ob_camera = bpy.data.objects.new('Camera', cam_camera)

# ---- transforms, parenting, visibility, modifiers, constraints
ob_tc_spikes.location = (2.099, 0.7994, -1.336)
ob_tc_spikes.rotation_euler = (-0.0, -4.712, 0.0)
ob_tc_spikes.scale = (0.2953, 0.2953, 0.2953)
ob_tc_spikes.lock_rotations_4d = False
ob_tc_spikes.empty_display_type = 'ARROWS'
ob_tc_spikes.lineart.crease_threshold = 0.0
ob_arm.location = (0.004973, 1.217, 1.536)
ob_arm.scale = (0.422, 0.1388, 1.0)
ob_arm.lock_rotations_4d = False
ob_arm.empty_display_type = 'ARROWS'
ob_arm.lineart.crease_threshold = 0.0
ob_back.location = (-1.823, 1.002, -2.736)
ob_back.rotation_euler = (-0.0, -1.571, 0.0)
ob_back.scale = (1.0, 1.0, 0.3638)
ob_back.lock_rotations_4d = False
ob_back.empty_display_type = 'ARROWS'
ob_back.lineart.crease_threshold = 0.0
ob_front.location = (1.819, 1.002, 2.61)
ob_front.rotation_euler = (-0.0, -1.571, 0.0)
ob_front.scale = (1.0, 1.0, 0.3638)
ob_front.lock_rotations_4d = False
ob_front.empty_display_type = 'ARROWS'
ob_front.lineart.crease_threshold = 0.0
ob_body.location = (0.1963, 0.9659, -0.007491)
ob_body.scale = (1.859, -0.3063, 2.922)
ob_body.lock_rotations_4d = False
ob_body.empty_display_type = 'ARROWS'
ob_body.lineart.crease_threshold = 0.0
ob_lamp.location = (3.812, -0.4734, 5.998)
ob_lamp.rotation_euler = (0.6503, 0.05522, 1.866)
ob_lamp.lock_rotations_4d = False
ob_lamp.empty_display_type = 'ARROWS'
ob_lamp.color = (0.0, 0.0, 0.0, 0.0)
ob_lamp.lineart.crease_threshold = 0.0
ob_camera.location = (5.031, 1.166, 13.45)
ob_camera.rotation_euler = (3.368, 3.025, -15.0)
ob_camera.lock_rotations_4d = False
ob_camera.empty_display_type = 'ARROWS'
ob_camera.color = (0.0, 0.0, 0.0, 0.0)
ob_camera.display_type = 'WIRE'
ob_camera.lineart.crease_threshold = 0.0

# ---- collection membership
col_collection_1.objects.link(ob_tc_spikes)
col_collection_1.objects.link(ob_arm)
col_collection_1.objects.link(ob_back)
col_collection_1.objects.link(ob_front)
col_collection_1.objects.link(ob_body)
col_collection_1.objects.link(ob_lamp)
col_collection_1.objects.link(ob_camera)

# ---- scene / render settings (as saved in the file)
scene.camera = ob_camera
scene.frame_start = 1; scene.frame_end = 250; scene.frame_set(1)
scene.render.engine = 'BLENDER_EEVEE_NEXT'
scene.render.image_settings.file_format = 'JPEG'
scene.render.image_settings.color_mode = 'RGB'
scene.render.image_settings.compression = 90
scene.render.resolution_x = 800
scene.render.resolution_y = 600
scene.render.pixel_aspect_x = 100.0
scene.render.pixel_aspect_y = 100.0
scene.render.fps = 25
scene.render.dither_intensity = 0.0
scene.render.use_compositing = False
scene.render.use_sequencer = False
scene.render.bake_margin = 2
scene.render.bake_bias = 0.0
scene.render.use_stamp_time = False
scene.render.use_stamp_date = False
scene.render.use_stamp_frame = False
scene.render.use_stamp_camera = False
scene.render.use_stamp_scene = False
scene.render.use_stamp_filename = False
scene.render.use_stamp_render_time = False
scene.render.stamp_font_size = 0
scene.cycles.use_denoising = False
scene.cycles.samples = 10
scene.cycles.sampling_pattern = 'TABULATED_SOBOL'
scene.cycles.light_sampling_threshold = 0.0
scene.cycles.use_adaptive_sampling = False
scene.cycles.use_light_tree = False
scene.cycles.blur_glossy = 0.0
scene.cycles.volume_bounces = 1
scene.cycles.pixel_filter_type = 'GAUSSIAN'
scene.cycles.sample_clamp_indirect = 0.0
scene.view_settings.view_transform = 'Raw'
bpy.context.view_layer.update()
